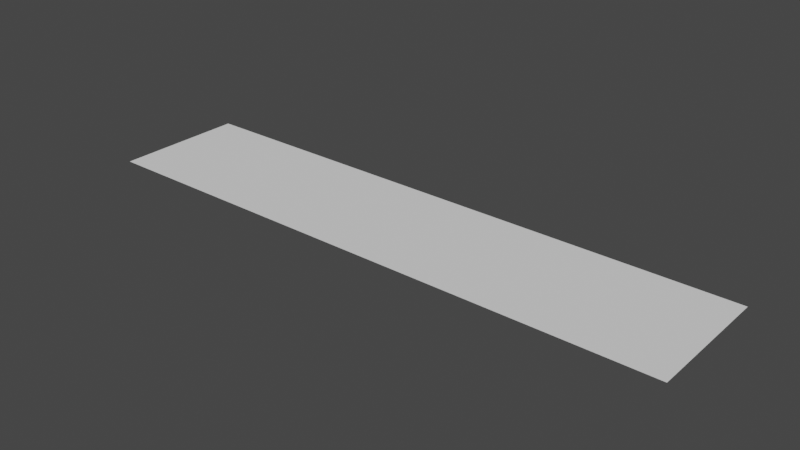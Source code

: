 # Source: landscape_plane.blend  (saved by Blender 4.5.90; exported with 4.5.12 LTS)
import bpy
from mathutils import Matrix  # noqa: F401  (used for matrix-valued properties, if any)

bpy.ops.wm.read_factory_settings(use_empty=True)
scene = bpy.context.scene
scene.name = 'Scene'

# ---- world
world_world = bpy.data.worlds.new('World'); scene.world = world_world
world_world.use_nodes = True; world_world.node_tree.nodes.clear()
_N = world_world.node_tree.nodes; _L = world_world.node_tree.links
n0 = _N.new('ShaderNodeOutputWorld'); n0.name = 'World Output'; n0.location = (300, 300)
n1 = _N.new('ShaderNodeBackground'); n1.name = 'Background'; n1.location = (10, 300)
n1.inputs[0].default_value = (0.05088, 0.05088, 0.05088, 1.0)
_L.new(n1.outputs[0], n0.inputs[0])
n0.is_active_output = True
world_world.color = (0.05088, 0.05088, 0.05088)
world_world.use_sun_shadow = False
world_world.sun_shadow_jitter_overblur = 0.0

# ---- meshes
me_plane = bpy.data.meshes.new('Plane')
me_plane.from_pydata([(-4.5, -1.0, 0.0), (4.5, -1.0, 0.0), (-4.5, 1.0, 0.0), (4.5, 1.0, 0.0), (-1.5, -1.0, 0.0), (1.5, -1.0, 0.0), (1.5, 1.0, 0.0), (-1.5, 1.0, 0.0)], [], [(5, 1, 3, 6), (0, 4, 7, 2), (4, 5, 6, 7)])
_uv = me_plane.uv_layers.new(name='UVMap')
_uv.uv.foreach_set('vector', [0.6667, 0.7778, 1.0, 0.7778, 1.0, 1.0, 0.6667, 1.0, 0.0, 0.7778, 0.3333, 0.7778, 0.3333, 1.0, 0.0, 1.0, 0.3333, 0.7778, 0.6667, 0.7778, 0.6667, 1.0, 0.3333, 1.0])
me_plane.update()

# ---- objects
ob_plane = bpy.data.objects.new('Plane', me_plane)

# ---- transforms, parenting, visibility, modifiers, constraints
ob_plane.location = (0.0, 0.0, 0.0)

# ---- collection membership
scene.collection.objects.link(ob_plane)

# ---- scene / render settings (as saved in the file)
scene.frame_start = 1; scene.frame_end = 250; scene.frame_set(1)
scene.render.engine = 'BLENDER_EEVEE_NEXT'
scene.view_settings.view_transform = 'Filmic'
bpy.context.view_layer.update()

# ---- added for rendering (the .blend has no active camera and no usable light): camera, sun
cam_auto = bpy.data.cameras.new('AutoCamera')
cam_auto.lens = 50.0
cam_auto.sensor_width = 36.0
cam_auto.clip_end = 1000.0
ob_auto_camera = bpy.data.objects.new('AutoCamera', cam_auto)
scene.collection.objects.link(ob_auto_camera)
ob_auto_camera.location = (8.53015, -10.2362, 6.82412)
ob_auto_camera.rotation_euler = (1.09748, -7.21219e-08, 0.694738)
scene.camera = ob_auto_camera
light_auto_sun = bpy.data.lights.new('AutoSun', 'SUN')
light_auto_sun.energy = 3.0
light_auto_sun.angle = 0.0523599
ob_auto_sun = bpy.data.objects.new('AutoSun', light_auto_sun)
scene.collection.objects.link(ob_auto_sun)
ob_auto_sun.rotation_euler = (0.872665, 0.174533, 0.523599)
bpy.context.view_layer.update()
